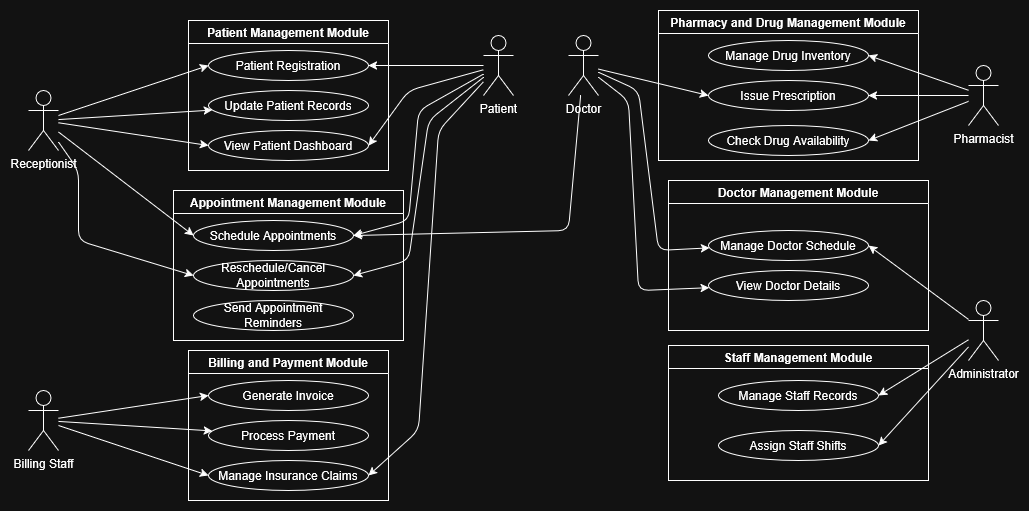

The diagram above was exported from draw.io. Its source (the exported page's mxGraphModel, read from the mxfile embedded in the PNG):
<mxGraphModel dx="1400" dy="755" grid="1" gridSize="10" guides="1" tooltips="1" connect="1" arrows="1" fold="1" page="1" pageScale="1" pageWidth="1100" pageHeight="1700" math="0" shadow="0">
  <root>
    <mxCell id="0" />
    <mxCell id="1" parent="0" />
    <mxCell id="JKo2Or40zsv7A4UQSAOW-5" value="Patient" style="shape=umlActor;verticalLabelPosition=bottom;verticalAlign=top;html=1;outline=0;" parent="1" vertex="1">
      <mxGeometry x="535" y="65" width="30" height="60" as="geometry" />
    </mxCell>
    <mxCell id="JKo2Or40zsv7A4UQSAOW-6" value="Doctor" style="shape=umlActor;verticalLabelPosition=bottom;verticalAlign=top;html=1;outline=0;" parent="1" vertex="1">
      <mxGeometry x="620" y="65" width="30" height="60" as="geometry" />
    </mxCell>
    <mxCell id="JKo2Or40zsv7A4UQSAOW-7" value="Receptionist" style="shape=umlActor;verticalLabelPosition=bottom;verticalAlign=top;html=1;outline=0;" parent="1" vertex="1">
      <mxGeometry x="80" y="120" width="30" height="60" as="geometry" />
    </mxCell>
    <mxCell id="JKo2Or40zsv7A4UQSAOW-8" value="Administrator" style="shape=umlActor;verticalLabelPosition=bottom;verticalAlign=top;html=1;outline=0;" parent="1" vertex="1">
      <mxGeometry x="1020" y="330" width="30" height="60" as="geometry" />
    </mxCell>
    <mxCell id="JKo2Or40zsv7A4UQSAOW-9" value="Billing Staff" style="shape=umlActor;verticalLabelPosition=bottom;verticalAlign=top;html=1;outline=0;" parent="1" vertex="1">
      <mxGeometry x="80" y="420" width="30" height="60" as="geometry" />
    </mxCell>
    <mxCell id="JKo2Or40zsv7A4UQSAOW-10" value="Pharmacist" style="shape=umlActor;verticalLabelPosition=bottom;verticalAlign=top;html=1;outline=0;" parent="1" vertex="1">
      <mxGeometry x="1020" y="95" width="30" height="60" as="geometry" />
    </mxCell>
    <mxCell id="JKo2Or40zsv7A4UQSAOW-11" value="Patient Management Module" style="swimlane;whiteSpace=wrap;html=1;" parent="1" vertex="1">
      <mxGeometry x="240" y="50" width="200" height="150" as="geometry" />
    </mxCell>
    <mxCell id="JKo2Or40zsv7A4UQSAOW-12" value="Patient Registration" style="ellipse;whiteSpace=wrap;html=1;" parent="JKo2Or40zsv7A4UQSAOW-11" vertex="1">
      <mxGeometry x="20" y="30" width="160" height="30" as="geometry" />
    </mxCell>
    <mxCell id="JKo2Or40zsv7A4UQSAOW-13" value="Update Patient Records" style="ellipse;whiteSpace=wrap;html=1;" parent="JKo2Or40zsv7A4UQSAOW-11" vertex="1">
      <mxGeometry x="20" y="70" width="160" height="30" as="geometry" />
    </mxCell>
    <mxCell id="JKo2Or40zsv7A4UQSAOW-14" value="View Patient Dashboard" style="ellipse;whiteSpace=wrap;html=1;" parent="JKo2Or40zsv7A4UQSAOW-11" vertex="1">
      <mxGeometry x="20" y="110" width="160" height="30" as="geometry" />
    </mxCell>
    <mxCell id="JKo2Or40zsv7A4UQSAOW-15" value="Appointment Management Module" style="swimlane;whiteSpace=wrap;html=1;" parent="1" vertex="1">
      <mxGeometry x="225" y="220" width="230" height="150" as="geometry">
        <mxRectangle x="240" y="220" width="220" height="30" as="alternateBounds" />
      </mxGeometry>
    </mxCell>
    <mxCell id="JKo2Or40zsv7A4UQSAOW-16" value="Schedule Appointments" style="ellipse;whiteSpace=wrap;html=1;" parent="JKo2Or40zsv7A4UQSAOW-15" vertex="1">
      <mxGeometry x="20" y="30" width="160" height="30" as="geometry" />
    </mxCell>
    <mxCell id="JKo2Or40zsv7A4UQSAOW-17" value="Reschedule/Cancel Appointments" style="ellipse;whiteSpace=wrap;html=1;" parent="JKo2Or40zsv7A4UQSAOW-15" vertex="1">
      <mxGeometry x="20" y="70" width="160" height="30" as="geometry" />
    </mxCell>
    <mxCell id="JKo2Or40zsv7A4UQSAOW-18" value="Send Appointment Reminders" style="ellipse;whiteSpace=wrap;html=1;" parent="JKo2Or40zsv7A4UQSAOW-15" vertex="1">
      <mxGeometry x="20" y="110" width="160" height="30" as="geometry" />
    </mxCell>
    <mxCell id="JKo2Or40zsv7A4UQSAOW-19" value="Doctor Management Module" style="swimlane;whiteSpace=wrap;html=1;" parent="1" vertex="1">
      <mxGeometry x="720" y="210" width="260" height="150" as="geometry" />
    </mxCell>
    <mxCell id="JKo2Or40zsv7A4UQSAOW-20" value="Manage Doctor Schedule" style="ellipse;whiteSpace=wrap;html=1;" parent="JKo2Or40zsv7A4UQSAOW-19" vertex="1">
      <mxGeometry x="40" y="50" width="160" height="30" as="geometry" />
    </mxCell>
    <mxCell id="JKo2Or40zsv7A4UQSAOW-21" value="View Doctor Details" style="ellipse;whiteSpace=wrap;html=1;" parent="JKo2Or40zsv7A4UQSAOW-19" vertex="1">
      <mxGeometry x="40" y="90" width="160" height="30" as="geometry" />
    </mxCell>
    <mxCell id="JKo2Or40zsv7A4UQSAOW-22" value="Billing and Payment Module" style="swimlane;whiteSpace=wrap;html=1;" parent="1" vertex="1">
      <mxGeometry x="240" y="380" width="200" height="150" as="geometry" />
    </mxCell>
    <mxCell id="JKo2Or40zsv7A4UQSAOW-23" value="Generate Invoice" style="ellipse;whiteSpace=wrap;html=1;" parent="JKo2Or40zsv7A4UQSAOW-22" vertex="1">
      <mxGeometry x="20" y="30" width="160" height="30" as="geometry" />
    </mxCell>
    <mxCell id="JKo2Or40zsv7A4UQSAOW-24" value="Process Payment" style="ellipse;whiteSpace=wrap;html=1;" parent="JKo2Or40zsv7A4UQSAOW-22" vertex="1">
      <mxGeometry x="20" y="70" width="160" height="30" as="geometry" />
    </mxCell>
    <mxCell id="JKo2Or40zsv7A4UQSAOW-25" value="Manage Insurance Claims" style="ellipse;whiteSpace=wrap;html=1;" parent="JKo2Or40zsv7A4UQSAOW-22" vertex="1">
      <mxGeometry x="20" y="110" width="160" height="30" as="geometry" />
    </mxCell>
    <mxCell id="JKo2Or40zsv7A4UQSAOW-26" value="Pharmacy and Drug Management Module" style="swimlane;whiteSpace=wrap;html=1;" parent="1" vertex="1">
      <mxGeometry x="710" y="40" width="260" height="150" as="geometry" />
    </mxCell>
    <mxCell id="JKo2Or40zsv7A4UQSAOW-27" value="Manage Drug Inventory" style="ellipse;whiteSpace=wrap;html=1;" parent="JKo2Or40zsv7A4UQSAOW-26" vertex="1">
      <mxGeometry x="50" y="30" width="160" height="30" as="geometry" />
    </mxCell>
    <mxCell id="JKo2Or40zsv7A4UQSAOW-28" value="Issue Prescription" style="ellipse;whiteSpace=wrap;html=1;" parent="JKo2Or40zsv7A4UQSAOW-26" vertex="1">
      <mxGeometry x="50" y="70" width="160" height="30" as="geometry" />
    </mxCell>
    <mxCell id="JKo2Or40zsv7A4UQSAOW-29" value="Check Drug Availability" style="ellipse;whiteSpace=wrap;html=1;" parent="JKo2Or40zsv7A4UQSAOW-26" vertex="1">
      <mxGeometry x="50" y="115" width="160" height="30" as="geometry" />
    </mxCell>
    <mxCell id="JKo2Or40zsv7A4UQSAOW-30" value="Staff Management Module" style="swimlane;whiteSpace=wrap;html=1;" parent="1" vertex="1">
      <mxGeometry x="720" y="375" width="260" height="135" as="geometry" />
    </mxCell>
    <mxCell id="JKo2Or40zsv7A4UQSAOW-31" value="Manage Staff Records" style="ellipse;whiteSpace=wrap;html=1;" parent="JKo2Or40zsv7A4UQSAOW-30" vertex="1">
      <mxGeometry x="50" y="35" width="160" height="30" as="geometry" />
    </mxCell>
    <mxCell id="JKo2Or40zsv7A4UQSAOW-32" value="Assign Staff Shifts" style="ellipse;whiteSpace=wrap;html=1;" parent="JKo2Or40zsv7A4UQSAOW-30" vertex="1">
      <mxGeometry x="50" y="85" width="160" height="30" as="geometry" />
    </mxCell>
    <mxCell id="JKo2Or40zsv7A4UQSAOW-40" parent="1" source="JKo2Or40zsv7A4UQSAOW-5" target="JKo2Or40zsv7A4UQSAOW-12" edge="1">
      <mxGeometry relative="1" as="geometry" />
    </mxCell>
    <mxCell id="JKo2Or40zsv7A4UQSAOW-41" style="entryX=1;entryY=0.5;entryDx=0;entryDy=0;" parent="1" source="JKo2Or40zsv7A4UQSAOW-5" target="JKo2Or40zsv7A4UQSAOW-16" edge="1">
      <mxGeometry relative="1" as="geometry">
        <Array as="points">
          <mxPoint x="470" y="140" />
          <mxPoint x="460" y="250" />
        </Array>
      </mxGeometry>
    </mxCell>
    <mxCell id="JKo2Or40zsv7A4UQSAOW-42" style="entryX=1;entryY=0.5;entryDx=0;entryDy=0;" parent="1" source="JKo2Or40zsv7A4UQSAOW-5" target="JKo2Or40zsv7A4UQSAOW-17" edge="1">
      <mxGeometry relative="1" as="geometry">
        <Array as="points">
          <mxPoint x="480" y="150" />
          <mxPoint x="460" y="290" />
        </Array>
      </mxGeometry>
    </mxCell>
    <mxCell id="JKo2Or40zsv7A4UQSAOW-43" style="entryX=1;entryY=0.5;entryDx=0;entryDy=0;" parent="1" source="JKo2Or40zsv7A4UQSAOW-5" target="JKo2Or40zsv7A4UQSAOW-14" edge="1">
      <mxGeometry relative="1" as="geometry">
        <Array as="points">
          <mxPoint x="460" y="120" />
        </Array>
      </mxGeometry>
    </mxCell>
    <mxCell id="JKo2Or40zsv7A4UQSAOW-44" style="entryX=1;entryY=0.5;entryDx=0;entryDy=0;" parent="1" source="JKo2Or40zsv7A4UQSAOW-5" target="JKo2Or40zsv7A4UQSAOW-25" edge="1">
      <mxGeometry relative="1" as="geometry">
        <mxPoint x="560.64" y="170" as="sourcePoint" />
        <mxPoint x="430.00269833762434" y="508.1104119443422" as="targetPoint" />
        <Array as="points">
          <mxPoint x="490" y="160" />
          <mxPoint x="470" y="460" />
        </Array>
      </mxGeometry>
    </mxCell>
    <mxCell id="JKo2Or40zsv7A4UQSAOW-45" parent="1" source="JKo2Or40zsv7A4UQSAOW-6" target="JKo2Or40zsv7A4UQSAOW-20" edge="1">
      <mxGeometry relative="1" as="geometry">
        <Array as="points">
          <mxPoint x="690" y="120" />
          <mxPoint x="710" y="280" />
        </Array>
      </mxGeometry>
    </mxCell>
    <mxCell id="JKo2Or40zsv7A4UQSAOW-46" style="entryX=0;entryY=0.5;entryDx=0;entryDy=0;" parent="1" source="JKo2Or40zsv7A4UQSAOW-6" target="JKo2Or40zsv7A4UQSAOW-28" edge="1">
      <mxGeometry relative="1" as="geometry" />
    </mxCell>
    <mxCell id="JKo2Or40zsv7A4UQSAOW-47" parent="1" source="JKo2Or40zsv7A4UQSAOW-6" target="JKo2Or40zsv7A4UQSAOW-21" edge="1">
      <mxGeometry relative="1" as="geometry">
        <Array as="points">
          <mxPoint x="680" y="130" />
          <mxPoint x="690" y="320" />
        </Array>
      </mxGeometry>
    </mxCell>
    <mxCell id="JKo2Or40zsv7A4UQSAOW-48" style="entryX=0;entryY=0.5;entryDx=0;entryDy=0;" parent="1" source="JKo2Or40zsv7A4UQSAOW-7" target="JKo2Or40zsv7A4UQSAOW-12" edge="1">
      <mxGeometry relative="1" as="geometry" />
    </mxCell>
    <mxCell id="JKo2Or40zsv7A4UQSAOW-49" parent="1" source="JKo2Or40zsv7A4UQSAOW-7" target="JKo2Or40zsv7A4UQSAOW-13" edge="1">
      <mxGeometry relative="1" as="geometry" />
    </mxCell>
    <mxCell id="JKo2Or40zsv7A4UQSAOW-50" style="entryX=0;entryY=0.5;entryDx=0;entryDy=0;" parent="1" source="JKo2Or40zsv7A4UQSAOW-7" target="JKo2Or40zsv7A4UQSAOW-16" edge="1">
      <mxGeometry relative="1" as="geometry" />
    </mxCell>
    <mxCell id="JKo2Or40zsv7A4UQSAOW-51" style="entryX=0;entryY=0.5;entryDx=0;entryDy=0;" parent="1" source="JKo2Or40zsv7A4UQSAOW-7" target="JKo2Or40zsv7A4UQSAOW-17" edge="1">
      <mxGeometry relative="1" as="geometry">
        <mxPoint x="80" y="160" as="sourcePoint" />
        <Array as="points">
          <mxPoint x="130" y="200" />
          <mxPoint x="130" y="270" />
        </Array>
      </mxGeometry>
    </mxCell>
    <mxCell id="JKo2Or40zsv7A4UQSAOW-52" style="entryX=1;entryY=0.5;entryDx=0;entryDy=0;" parent="1" source="JKo2Or40zsv7A4UQSAOW-8" target="JKo2Or40zsv7A4UQSAOW-20" edge="1">
      <mxGeometry relative="1" as="geometry" />
    </mxCell>
    <mxCell id="JKo2Or40zsv7A4UQSAOW-53" style="entryX=1;entryY=0.5;entryDx=0;entryDy=0;" parent="1" source="JKo2Or40zsv7A4UQSAOW-8" target="JKo2Or40zsv7A4UQSAOW-31" edge="1">
      <mxGeometry relative="1" as="geometry" />
    </mxCell>
    <mxCell id="JKo2Or40zsv7A4UQSAOW-54" style="entryX=1;entryY=0.5;entryDx=0;entryDy=0;" parent="1" source="JKo2Or40zsv7A4UQSAOW-8" target="JKo2Or40zsv7A4UQSAOW-32" edge="1">
      <mxGeometry relative="1" as="geometry" />
    </mxCell>
    <mxCell id="JKo2Or40zsv7A4UQSAOW-58" style="entryX=0;entryY=0.5;entryDx=0;entryDy=0;" parent="1" source="JKo2Or40zsv7A4UQSAOW-9" target="JKo2Or40zsv7A4UQSAOW-23" edge="1">
      <mxGeometry relative="1" as="geometry" />
    </mxCell>
    <mxCell id="JKo2Or40zsv7A4UQSAOW-59" parent="1" source="JKo2Or40zsv7A4UQSAOW-9" target="JKo2Or40zsv7A4UQSAOW-24" edge="1">
      <mxGeometry relative="1" as="geometry" />
    </mxCell>
    <mxCell id="JKo2Or40zsv7A4UQSAOW-60" style="entryX=0;entryY=0.5;entryDx=0;entryDy=0;" parent="1" source="JKo2Or40zsv7A4UQSAOW-9" target="JKo2Or40zsv7A4UQSAOW-25" edge="1">
      <mxGeometry relative="1" as="geometry" />
    </mxCell>
    <mxCell id="JKo2Or40zsv7A4UQSAOW-61" style="entryX=1;entryY=0.5;entryDx=0;entryDy=0;" parent="1" source="JKo2Or40zsv7A4UQSAOW-10" target="JKo2Or40zsv7A4UQSAOW-27" edge="1">
      <mxGeometry relative="1" as="geometry" />
    </mxCell>
    <mxCell id="JKo2Or40zsv7A4UQSAOW-62" style="entryX=1;entryY=0.5;entryDx=0;entryDy=0;" parent="1" source="JKo2Or40zsv7A4UQSAOW-10" target="JKo2Or40zsv7A4UQSAOW-28" edge="1">
      <mxGeometry relative="1" as="geometry" />
    </mxCell>
    <mxCell id="JKo2Or40zsv7A4UQSAOW-63" style="entryX=1;entryY=0.5;entryDx=0;entryDy=0;" parent="1" source="JKo2Or40zsv7A4UQSAOW-10" target="JKo2Or40zsv7A4UQSAOW-29" edge="1">
      <mxGeometry relative="1" as="geometry" />
    </mxCell>
    <mxCell id="JKo2Or40zsv7A4UQSAOW-64" style="entryX=0;entryY=0.5;entryDx=0;entryDy=0;" parent="1" source="JKo2Or40zsv7A4UQSAOW-7" target="JKo2Or40zsv7A4UQSAOW-14" edge="1">
      <mxGeometry relative="1" as="geometry" />
    </mxCell>
    <mxCell id="JKo2Or40zsv7A4UQSAOW-65" style="entryX=1;entryY=0.5;entryDx=0;entryDy=0;" parent="1" source="JKo2Or40zsv7A4UQSAOW-6" target="JKo2Or40zsv7A4UQSAOW-16" edge="1">
      <mxGeometry relative="1" as="geometry">
        <Array as="points">
          <mxPoint x="620" y="260" />
        </Array>
      </mxGeometry>
    </mxCell>
  </root>
</mxGraphModel>